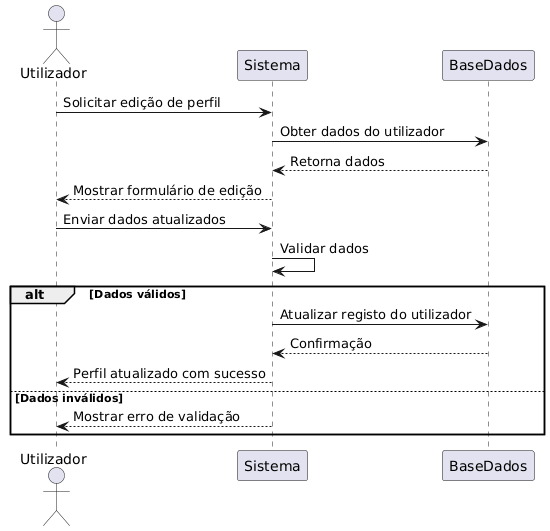

The diagram above was rendered by PlantUML. Its source (embedded in the PNG):
@startuml
actor "Utilizador" as Uti
participant "Sistema" as Sis
participant "BaseDados" as BD

Uti -> Sis : Solicitar edição de perfil
Sis -> BD : Obter dados do utilizador
BD --> Sis : Retorna dados
Sis --> Uti : Mostrar formulário de edição

Uti -> Sis : Enviar dados atualizados
Sis -> Sis : Validar dados
alt Dados válidos
    Sis -> BD : Atualizar registo do utilizador
    BD --> Sis : Confirmação
    Sis --> Uti : Perfil atualizado com sucesso
else Dados inválidos
    Sis --> Uti : Mostrar erro de validação
end
@enduml